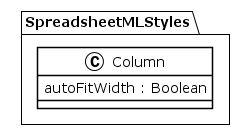

The diagram above was rendered by PlantUML. Its source (embedded in the PNG):
@startuml
!theme plain
package SpreadsheetMLStyles {
class Column {
	 autoFitWidth : Boolean
}
}
@enduml